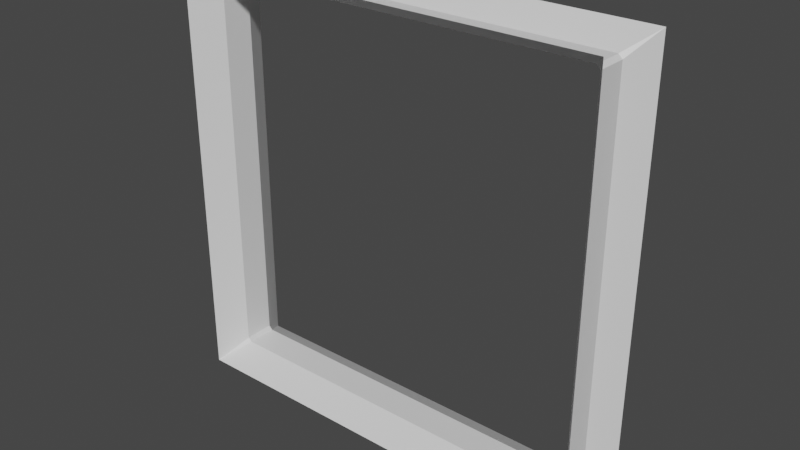 # Source: Component2.blend  (saved by Blender 3.3.6; exported with 4.5.12 LTS)
import bpy
from mathutils import Matrix  # noqa: F401  (used for matrix-valued properties, if any)

bpy.ops.wm.read_factory_settings(use_empty=True)
scene = bpy.context.scene
scene.name = 'Scene'

# ---- collections
col_collection = bpy.data.collections.new('Collection'); scene.collection.children.link(col_collection)

# ---- materials (node trees are filled in below, after node groups)
mat_material = bpy.data.materials.new('Material')
mat_material.alpha_threshold = 0.0
mat_material.use_transparent_shadow = False
mat_material.roughness = 0.5
mat_material.line_color = (0.0, 0.0, 0.0, 1.0)

# ---- material node trees
mat_material.use_nodes = True; mat_material.node_tree.nodes.clear()
_N = mat_material.node_tree.nodes; _L = mat_material.node_tree.links
n0 = _N.new('ShaderNodeOutputMaterial'); n0.name = 'Material Output'; n0.location = (300, 300)
n1 = _N.new('ShaderNodeBsdfPrincipled'); n1.name = 'Principled BSDF'; n1.location = (10, 300)
n1.distribution = 'GGX'
n1.subsurface_method = 'RANDOM_WALK_SKIN'
n1.inputs[3].default_value = 1.45
n1.inputs[27].default_value = (0.0, 0.0, 0.0, 1.0)
n1.inputs[28].default_value = 1.0
_L.new(n1.outputs[0], n0.inputs[0])
n0.is_active_output = True

# ---- world
world_world = bpy.data.worlds.new('World'); scene.world = world_world
world_world.use_nodes = True; world_world.node_tree.nodes.clear()
_N = world_world.node_tree.nodes; _L = world_world.node_tree.links
n0 = _N.new('ShaderNodeOutputWorld'); n0.name = 'World Output'; n0.location = (300, 300)
n1 = _N.new('ShaderNodeBackground'); n1.name = 'Background'; n1.location = (10, 300)
n1.inputs[0].default_value = (0.05088, 0.05088, 0.05088, 1.0)
_L.new(n1.outputs[0], n0.inputs[0])
n0.is_active_output = True
world_world.color = (0.05088, 0.05088, 0.05088)
world_world.use_sun_shadow = False
world_world.sun_shadow_jitter_overblur = 0.0

# ---- meshes
me_cube_001 = bpy.data.meshes.new('Cube.001')
me_cube_001.from_pydata([(0.9197, 1.075, 0.9021), (1.0, 1.208, 1.0), (0.9021, 1.075, 0.9197), (0.9197, 1.075, -0.9021), (0.9021, 1.075, -0.9197), (1.0, 1.208, -1.0), (-0.9197, 1.075, 0.9021), (-0.9021, 1.075, 0.9197), (-1.0, 1.208, 1.0), (-0.9197, 1.075, -0.9021), (-1.0, 1.208, -1.0), (-0.9021, 1.075, -0.9197), (0.9197, 0.9317, 0.9021), (0.9021, 0.9317, 0.9197), (1.0, 0.7983, 1.0), (1.0, 0.7983, -1.0), (0.9021, 0.9317, -0.9197), (0.9197, 0.9317, -0.9021), (-1.0, 0.7983, 1.0), (-0.9021, 0.9317, 0.9197), (-0.9197, 0.9317, 0.9021), (-0.9197, 0.9317, -0.9021), (-0.9021, 0.9317, -0.9197), (-1.0, 0.7983, -1.0), (-0.9021, 1.003, -0.9197), (-0.9197, 1.003, -0.9021), (-0.9021, 1.003, 0.9197), (-0.9197, 1.003, 0.9021), (0.9197, 1.003, -0.9021), (0.9021, 1.003, -0.9197), (0.9197, 1.003, 0.9021), (0.9021, 1.003, 0.9197)], [], [(24, 29, 16, 22), (27, 25, 21, 20), (31, 26, 19, 13), (0, 1, 2), (3, 4, 5), (6, 7, 8), (9, 10, 11), (12, 13, 14), (15, 16, 17), (18, 19, 20), (21, 22, 23), (9, 6, 8, 10), (0, 3, 5, 1), (1, 8, 7, 2), (10, 5, 4, 11), (23, 18, 20, 21), (14, 15, 17, 12), (13, 19, 18, 14), (22, 16, 15, 23), (24, 22, 21, 25), (26, 7, 6, 27), (28, 17, 16, 29), (30, 0, 2, 31), (28, 30, 12, 17), (3, 0, 30, 28), (12, 30, 31, 13), (3, 28, 29, 4), (19, 26, 27, 20), (11, 24, 25, 9), (2, 7, 26, 31), (6, 9, 25, 27), (11, 4, 29, 24)])
_uv = me_cube_001.uv_layers.new(name='UVMap')
_uv.uv.foreach_set('vector', [0.1337, 0.75, 0.3663, 0.75, 0.3663, 0.75, 0.1337, 0.75, 0.6163, 0.0, 0.3837, 0.0, 0.3837, 0.0, 0.6163, 0.0, 0.6337, 0.75, 0.8663, 0.75, 0.8663, 0.75, 0.6337, 0.75, 0.6163, 0.75, 0.625, 0.7413, 0.6337, 0.75, 0.3837, 0.75, 0.3663, 0.75, 0.375, 0.7413, 0.6163, 0.0, 0.625, 0.0, 0.625, 0.0, 0.125, 0.75, 0.125, 0.75, 0.1337, 0.75, 0.6163, 0.75, 0.6337, 0.75, 0.625, 0.75, 0.375, 0.75, 0.3663, 0.75, 0.3837, 0.75, 0.625, 0.0, 0.625, 0.0, 0.6163, 0.0, 0.125, 0.75, 0.1337, 0.75, 0.125, 0.75, 0.3837, 0.0, 0.6163, 0.0, 0.625, 0.008718, 0.375, 0.008718, 0.6163, 0.75, 0.3837, 0.75, 0.375, 0.7413, 0.625, 0.7413, 0.625, 0.7413, 0.875, 0.7413, 0.8663, 0.75, 0.6337, 0.75, 0.125, 0.7413, 0.375, 0.7413, 0.3663, 0.75, 0.1337, 0.75, 0.375, 0.0, 0.625, 0.0, 0.6163, 0.0, 0.3837, 0.0, 0.625, 0.75, 0.375, 0.75, 0.3837, 0.75, 0.6163, 0.75, 0.6337, 0.75, 0.8663, 0.75, 0.875, 0.75, 0.625, 0.75, 0.1337, 0.75, 0.3663, 0.75, 0.375, 0.75, 0.125, 0.75, 0.1337, 0.75, 0.1337, 0.75, 0.125, 0.75, 0.125, 0.75, 0.625, 0.0, 0.625, 0.0, 0.6163, 0.0, 0.6163, 0.0, 0.3837, 0.75, 0.3837, 0.75, 0.3663, 0.75, 0.3663, 0.75, 0.6163, 0.75, 0.6163, 0.75, 0.6337, 0.75, 0.6337, 0.75, 0.3837, 0.75, 0.6163, 0.75, 0.6163, 0.75, 0.3837, 0.75, 0.3837, 0.75, 0.6163, 0.75, 0.6163, 0.75, 0.3837, 0.75, 0.6163, 0.75, 0.6163, 0.75, 0.6337, 0.75, 0.6337, 0.75, 0.3837, 0.75, 0.3837, 0.75, 0.3663, 0.75, 0.3663, 0.75, 0.625, 0.0, 0.625, 0.0, 0.6163, 0.0, 0.6163, 0.0, 0.1337, 0.75, 0.1337, 0.75, 0.125, 0.75, 0.125, 0.75, 0.6337, 0.75, 0.8663, 0.75, 0.8663, 0.75, 0.6337, 0.75, 0.6163, 0.0, 0.3837, 0.0, 0.3837, 0.0, 0.6163, 0.0, 0.1337, 0.75, 0.3663, 0.75, 0.3663, 0.75, 0.1337, 0.75])
me_cube_001.materials.append(mat_material)
me_cube_001.use_mirror_vertex_groups = False
me_cube_001.update()

# ---- objects
ob_cube_001 = bpy.data.objects.new('Cube.001', me_cube_001)

# ---- transforms, parenting, visibility, modifiers, constraints
ob_cube_001.location = (-3.902e-10, 1.515, 1.704e-09)
ob_cube_001.lock_rotations_4d = False
ob_cube_001.empty_display_type = 'ARROWS'
ob_cube_001.lineart.crease_threshold = 0.0

# ---- collection membership
col_collection.objects.link(ob_cube_001)

# ---- scene / render settings (as saved in the file)
scene.frame_start = 1; scene.frame_end = 250; scene.frame_set(1)
scene.render.engine = 'BLENDER_EEVEE_NEXT'
scene.cycles.sampling_pattern = 'TABULATED_SOBOL'
scene.cycles.use_light_tree = False
scene.view_settings.view_transform = 'Filmic'
bpy.context.view_layer.update()

# ---- added for rendering (the .blend has no active camera and no usable light): camera, sun
cam_auto = bpy.data.cameras.new('AutoCamera')
cam_auto.lens = 50.0
cam_auto.sensor_width = 36.0
cam_auto.clip_end = 1000.0
ob_auto_camera = bpy.data.objects.new('AutoCamera', cam_auto)
scene.collection.objects.link(ob_auto_camera)
ob_auto_camera.location = (2.6443, -0.65511, 2.11544)
ob_auto_camera.rotation_euler = (1.09748, -7.21219e-08, 0.694738)
scene.camera = ob_auto_camera
light_auto_sun = bpy.data.lights.new('AutoSun', 'SUN')
light_auto_sun.energy = 3.0
light_auto_sun.angle = 0.0523599
ob_auto_sun = bpy.data.objects.new('AutoSun', light_auto_sun)
scene.collection.objects.link(ob_auto_sun)
ob_auto_sun.rotation_euler = (0.872665, 0.174533, 0.523599)
bpy.context.view_layer.update()
